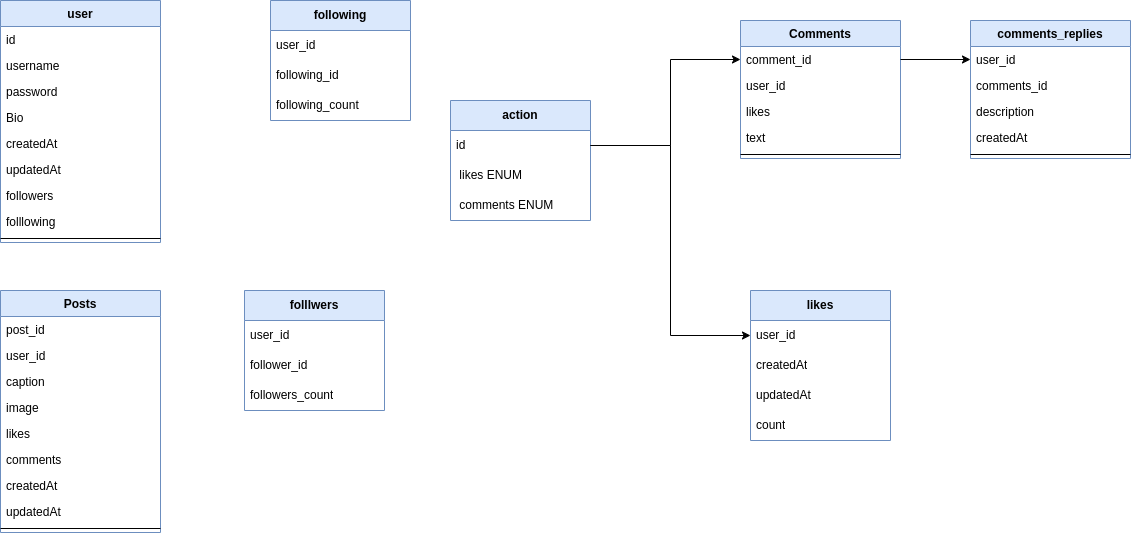

The diagram above was exported from draw.io. Its source (the exported page's mxGraphModel, read from the mxfile embedded in the PNG):
<mxGraphModel dx="1362" dy="807" grid="1" gridSize="10" guides="1" tooltips="1" connect="1" arrows="1" fold="1" page="1" pageScale="1" pageWidth="827" pageHeight="1169" math="0" shadow="0">
  <root>
    <mxCell id="WIyWlLk6GJQsqaUBKTNV-0" />
    <mxCell id="WIyWlLk6GJQsqaUBKTNV-1" parent="WIyWlLk6GJQsqaUBKTNV-0" />
    <mxCell id="zkfFHV4jXpPFQw0GAbJ--0" value="user" style="swimlane;fontStyle=1;align=center;verticalAlign=top;childLayout=stackLayout;horizontal=1;startSize=26;horizontalStack=0;resizeParent=1;resizeLast=0;collapsible=1;marginBottom=0;rounded=0;shadow=0;strokeWidth=1;fillColor=#dae8fc;strokeColor=#6c8ebf;" parent="WIyWlLk6GJQsqaUBKTNV-1" vertex="1">
      <mxGeometry x="30" y="40" width="160" height="242" as="geometry">
        <mxRectangle x="230" y="140" width="160" height="26" as="alternateBounds" />
      </mxGeometry>
    </mxCell>
    <mxCell id="zkfFHV4jXpPFQw0GAbJ--1" value="id" style="text;align=left;verticalAlign=top;spacingLeft=4;spacingRight=4;overflow=hidden;rotatable=0;points=[[0,0.5],[1,0.5]];portConstraint=eastwest;" parent="zkfFHV4jXpPFQw0GAbJ--0" vertex="1">
      <mxGeometry y="26" width="160" height="26" as="geometry" />
    </mxCell>
    <mxCell id="zkfFHV4jXpPFQw0GAbJ--2" value="username" style="text;align=left;verticalAlign=top;spacingLeft=4;spacingRight=4;overflow=hidden;rotatable=0;points=[[0,0.5],[1,0.5]];portConstraint=eastwest;rounded=0;shadow=0;html=0;" parent="zkfFHV4jXpPFQw0GAbJ--0" vertex="1">
      <mxGeometry y="52" width="160" height="26" as="geometry" />
    </mxCell>
    <mxCell id="Tov4SxLJ3DfnqoSzAOH2-42" value="password" style="text;align=left;verticalAlign=top;spacingLeft=4;spacingRight=4;overflow=hidden;rotatable=0;points=[[0,0.5],[1,0.5]];portConstraint=eastwest;rounded=0;shadow=0;html=0;" vertex="1" parent="zkfFHV4jXpPFQw0GAbJ--0">
      <mxGeometry y="78" width="160" height="26" as="geometry" />
    </mxCell>
    <mxCell id="-yi38S_M0W0NubCHhvFi-1" value="Bio" style="text;align=left;verticalAlign=top;spacingLeft=4;spacingRight=4;overflow=hidden;rotatable=0;points=[[0,0.5],[1,0.5]];portConstraint=eastwest;rounded=0;shadow=0;html=0;" parent="zkfFHV4jXpPFQw0GAbJ--0" vertex="1">
      <mxGeometry y="104" width="160" height="26" as="geometry" />
    </mxCell>
    <mxCell id="Tov4SxLJ3DfnqoSzAOH2-4" value="createdAt" style="text;align=left;verticalAlign=top;spacingLeft=4;spacingRight=4;overflow=hidden;rotatable=0;points=[[0,0.5],[1,0.5]];portConstraint=eastwest;rounded=0;shadow=0;html=0;" vertex="1" parent="zkfFHV4jXpPFQw0GAbJ--0">
      <mxGeometry y="130" width="160" height="26" as="geometry" />
    </mxCell>
    <mxCell id="Tov4SxLJ3DfnqoSzAOH2-1" value="updatedAt" style="text;align=left;verticalAlign=top;spacingLeft=4;spacingRight=4;overflow=hidden;rotatable=0;points=[[0,0.5],[1,0.5]];portConstraint=eastwest;rounded=0;shadow=0;html=0;" vertex="1" parent="zkfFHV4jXpPFQw0GAbJ--0">
      <mxGeometry y="156" width="160" height="26" as="geometry" />
    </mxCell>
    <mxCell id="Tov4SxLJ3DfnqoSzAOH2-2" value="followers" style="text;align=left;verticalAlign=top;spacingLeft=4;spacingRight=4;overflow=hidden;rotatable=0;points=[[0,0.5],[1,0.5]];portConstraint=eastwest;rounded=0;shadow=0;html=0;" vertex="1" parent="zkfFHV4jXpPFQw0GAbJ--0">
      <mxGeometry y="182" width="160" height="26" as="geometry" />
    </mxCell>
    <mxCell id="zkfFHV4jXpPFQw0GAbJ--3" value="folllowing" style="text;align=left;verticalAlign=top;spacingLeft=4;spacingRight=4;overflow=hidden;rotatable=0;points=[[0,0.5],[1,0.5]];portConstraint=eastwest;rounded=0;shadow=0;html=0;" parent="zkfFHV4jXpPFQw0GAbJ--0" vertex="1">
      <mxGeometry y="208" width="160" height="26" as="geometry" />
    </mxCell>
    <mxCell id="zkfFHV4jXpPFQw0GAbJ--4" value="" style="line;html=1;strokeWidth=1;align=left;verticalAlign=middle;spacingTop=-1;spacingLeft=3;spacingRight=3;rotatable=0;labelPosition=right;points=[];portConstraint=eastwest;" parent="zkfFHV4jXpPFQw0GAbJ--0" vertex="1">
      <mxGeometry y="234" width="160" height="8" as="geometry" />
    </mxCell>
    <mxCell id="zkfFHV4jXpPFQw0GAbJ--6" value="Posts" style="swimlane;fontStyle=1;align=center;verticalAlign=top;childLayout=stackLayout;horizontal=1;startSize=26;horizontalStack=0;resizeParent=1;resizeLast=0;collapsible=1;marginBottom=0;rounded=0;shadow=0;strokeWidth=1;fillColor=#dae8fc;strokeColor=#6c8ebf;" parent="WIyWlLk6GJQsqaUBKTNV-1" vertex="1">
      <mxGeometry x="30" y="330" width="160" height="242" as="geometry">
        <mxRectangle x="130" y="380" width="160" height="26" as="alternateBounds" />
      </mxGeometry>
    </mxCell>
    <mxCell id="-yi38S_M0W0NubCHhvFi-0" value="post_id" style="text;align=left;verticalAlign=top;spacingLeft=4;spacingRight=4;overflow=hidden;rotatable=0;points=[[0,0.5],[1,0.5]];portConstraint=eastwest;" parent="zkfFHV4jXpPFQw0GAbJ--6" vertex="1">
      <mxGeometry y="26" width="160" height="26" as="geometry" />
    </mxCell>
    <mxCell id="-yi38S_M0W0NubCHhvFi-4" value="user_id" style="text;align=left;verticalAlign=top;spacingLeft=4;spacingRight=4;overflow=hidden;rotatable=0;points=[[0,0.5],[1,0.5]];portConstraint=eastwest;" parent="zkfFHV4jXpPFQw0GAbJ--6" vertex="1">
      <mxGeometry y="52" width="160" height="26" as="geometry" />
    </mxCell>
    <mxCell id="-yi38S_M0W0NubCHhvFi-5" value="caption" style="text;align=left;verticalAlign=top;spacingLeft=4;spacingRight=4;overflow=hidden;rotatable=0;points=[[0,0.5],[1,0.5]];portConstraint=eastwest;" parent="zkfFHV4jXpPFQw0GAbJ--6" vertex="1">
      <mxGeometry y="78" width="160" height="26" as="geometry" />
    </mxCell>
    <mxCell id="-yi38S_M0W0NubCHhvFi-6" value="image" style="text;align=left;verticalAlign=top;spacingLeft=4;spacingRight=4;overflow=hidden;rotatable=0;points=[[0,0.5],[1,0.5]];portConstraint=eastwest;" parent="zkfFHV4jXpPFQw0GAbJ--6" vertex="1">
      <mxGeometry y="104" width="160" height="26" as="geometry" />
    </mxCell>
    <mxCell id="Tov4SxLJ3DfnqoSzAOH2-3" value="likes" style="text;align=left;verticalAlign=top;spacingLeft=4;spacingRight=4;overflow=hidden;rotatable=0;points=[[0,0.5],[1,0.5]];portConstraint=eastwest;" vertex="1" parent="zkfFHV4jXpPFQw0GAbJ--6">
      <mxGeometry y="130" width="160" height="26" as="geometry" />
    </mxCell>
    <mxCell id="Tov4SxLJ3DfnqoSzAOH2-5" value="comments" style="text;align=left;verticalAlign=top;spacingLeft=4;spacingRight=4;overflow=hidden;rotatable=0;points=[[0,0.5],[1,0.5]];portConstraint=eastwest;" vertex="1" parent="zkfFHV4jXpPFQw0GAbJ--6">
      <mxGeometry y="156" width="160" height="26" as="geometry" />
    </mxCell>
    <mxCell id="Tov4SxLJ3DfnqoSzAOH2-6" value="createdAt" style="text;align=left;verticalAlign=top;spacingLeft=4;spacingRight=4;overflow=hidden;rotatable=0;points=[[0,0.5],[1,0.5]];portConstraint=eastwest;" vertex="1" parent="zkfFHV4jXpPFQw0GAbJ--6">
      <mxGeometry y="182" width="160" height="26" as="geometry" />
    </mxCell>
    <mxCell id="zkfFHV4jXpPFQw0GAbJ--7" value="updatedAt" style="text;align=left;verticalAlign=top;spacingLeft=4;spacingRight=4;overflow=hidden;rotatable=0;points=[[0,0.5],[1,0.5]];portConstraint=eastwest;" parent="zkfFHV4jXpPFQw0GAbJ--6" vertex="1">
      <mxGeometry y="208" width="160" height="26" as="geometry" />
    </mxCell>
    <mxCell id="zkfFHV4jXpPFQw0GAbJ--9" value="" style="line;html=1;strokeWidth=1;align=left;verticalAlign=middle;spacingTop=-1;spacingLeft=3;spacingRight=3;rotatable=0;labelPosition=right;points=[];portConstraint=eastwest;" parent="zkfFHV4jXpPFQw0GAbJ--6" vertex="1">
      <mxGeometry y="234" width="160" height="8" as="geometry" />
    </mxCell>
    <mxCell id="zkfFHV4jXpPFQw0GAbJ--17" value="Comments" style="swimlane;fontStyle=1;align=center;verticalAlign=top;childLayout=stackLayout;horizontal=1;startSize=26;horizontalStack=0;resizeParent=1;resizeLast=0;collapsible=1;marginBottom=0;rounded=0;shadow=0;strokeWidth=1;fillColor=#dae8fc;strokeColor=#6c8ebf;" parent="WIyWlLk6GJQsqaUBKTNV-1" vertex="1">
      <mxGeometry x="770" y="60" width="160" height="138" as="geometry">
        <mxRectangle x="550" y="140" width="160" height="26" as="alternateBounds" />
      </mxGeometry>
    </mxCell>
    <mxCell id="zkfFHV4jXpPFQw0GAbJ--18" value="comment_id" style="text;align=left;verticalAlign=top;spacingLeft=4;spacingRight=4;overflow=hidden;rotatable=0;points=[[0,0.5],[1,0.5]];portConstraint=eastwest;" parent="zkfFHV4jXpPFQw0GAbJ--17" vertex="1">
      <mxGeometry y="26" width="160" height="26" as="geometry" />
    </mxCell>
    <mxCell id="zkfFHV4jXpPFQw0GAbJ--19" value="user_id" style="text;align=left;verticalAlign=top;spacingLeft=4;spacingRight=4;overflow=hidden;rotatable=0;points=[[0,0.5],[1,0.5]];portConstraint=eastwest;rounded=0;shadow=0;html=0;" parent="zkfFHV4jXpPFQw0GAbJ--17" vertex="1">
      <mxGeometry y="52" width="160" height="26" as="geometry" />
    </mxCell>
    <mxCell id="Tov4SxLJ3DfnqoSzAOH2-7" value="likes" style="text;align=left;verticalAlign=top;spacingLeft=4;spacingRight=4;overflow=hidden;rotatable=0;points=[[0,0.5],[1,0.5]];portConstraint=eastwest;rounded=0;shadow=0;html=0;" vertex="1" parent="zkfFHV4jXpPFQw0GAbJ--17">
      <mxGeometry y="78" width="160" height="26" as="geometry" />
    </mxCell>
    <mxCell id="zkfFHV4jXpPFQw0GAbJ--20" value="text" style="text;align=left;verticalAlign=top;spacingLeft=4;spacingRight=4;overflow=hidden;rotatable=0;points=[[0,0.5],[1,0.5]];portConstraint=eastwest;rounded=0;shadow=0;html=0;" parent="zkfFHV4jXpPFQw0GAbJ--17" vertex="1">
      <mxGeometry y="104" width="160" height="26" as="geometry" />
    </mxCell>
    <mxCell id="zkfFHV4jXpPFQw0GAbJ--23" value="" style="line;html=1;strokeWidth=1;align=left;verticalAlign=middle;spacingTop=-1;spacingLeft=3;spacingRight=3;rotatable=0;labelPosition=right;points=[];portConstraint=eastwest;" parent="zkfFHV4jXpPFQw0GAbJ--17" vertex="1">
      <mxGeometry y="130" width="160" height="8" as="geometry" />
    </mxCell>
    <mxCell id="-yi38S_M0W0NubCHhvFi-17" value="&lt;b&gt;likes&lt;/b&gt;" style="swimlane;fontStyle=0;childLayout=stackLayout;horizontal=1;startSize=30;horizontalStack=0;resizeParent=1;resizeParentMax=0;resizeLast=0;collapsible=1;marginBottom=0;whiteSpace=wrap;html=1;fillColor=#dae8fc;strokeColor=#6c8ebf;" parent="WIyWlLk6GJQsqaUBKTNV-1" vertex="1">
      <mxGeometry x="780" y="330" width="140" height="150" as="geometry" />
    </mxCell>
    <mxCell id="-yi38S_M0W0NubCHhvFi-18" value="user_id" style="text;strokeColor=none;fillColor=none;align=left;verticalAlign=middle;spacingLeft=4;spacingRight=4;overflow=hidden;points=[[0,0.5],[1,0.5]];portConstraint=eastwest;rotatable=0;whiteSpace=wrap;html=1;" parent="-yi38S_M0W0NubCHhvFi-17" vertex="1">
      <mxGeometry y="30" width="140" height="30" as="geometry" />
    </mxCell>
    <mxCell id="-yi38S_M0W0NubCHhvFi-19" value="createdAt" style="text;strokeColor=none;fillColor=none;align=left;verticalAlign=middle;spacingLeft=4;spacingRight=4;overflow=hidden;points=[[0,0.5],[1,0.5]];portConstraint=eastwest;rotatable=0;whiteSpace=wrap;html=1;" parent="-yi38S_M0W0NubCHhvFi-17" vertex="1">
      <mxGeometry y="60" width="140" height="30" as="geometry" />
    </mxCell>
    <mxCell id="-yi38S_M0W0NubCHhvFi-20" value="updatedAt" style="text;strokeColor=none;fillColor=none;align=left;verticalAlign=middle;spacingLeft=4;spacingRight=4;overflow=hidden;points=[[0,0.5],[1,0.5]];portConstraint=eastwest;rotatable=0;whiteSpace=wrap;html=1;" parent="-yi38S_M0W0NubCHhvFi-17" vertex="1">
      <mxGeometry y="90" width="140" height="30" as="geometry" />
    </mxCell>
    <mxCell id="-yi38S_M0W0NubCHhvFi-22" value="count" style="text;strokeColor=none;fillColor=none;align=left;verticalAlign=middle;spacingLeft=4;spacingRight=4;overflow=hidden;points=[[0,0.5],[1,0.5]];portConstraint=eastwest;rotatable=0;whiteSpace=wrap;html=1;" parent="-yi38S_M0W0NubCHhvFi-17" vertex="1">
      <mxGeometry y="120" width="140" height="30" as="geometry" />
    </mxCell>
    <mxCell id="Tov4SxLJ3DfnqoSzAOH2-17" value="&lt;b&gt;folllwers&lt;/b&gt;" style="swimlane;fontStyle=0;childLayout=stackLayout;horizontal=1;startSize=30;horizontalStack=0;resizeParent=1;resizeParentMax=0;resizeLast=0;collapsible=1;marginBottom=0;whiteSpace=wrap;html=1;fillColor=#dae8fc;strokeColor=#6c8ebf;" vertex="1" parent="WIyWlLk6GJQsqaUBKTNV-1">
      <mxGeometry x="274" y="330" width="140" height="120" as="geometry" />
    </mxCell>
    <mxCell id="Tov4SxLJ3DfnqoSzAOH2-18" value="user_id" style="text;strokeColor=none;fillColor=none;align=left;verticalAlign=middle;spacingLeft=4;spacingRight=4;overflow=hidden;points=[[0,0.5],[1,0.5]];portConstraint=eastwest;rotatable=0;whiteSpace=wrap;html=1;" vertex="1" parent="Tov4SxLJ3DfnqoSzAOH2-17">
      <mxGeometry y="30" width="140" height="30" as="geometry" />
    </mxCell>
    <mxCell id="Tov4SxLJ3DfnqoSzAOH2-19" value="follower_id" style="text;strokeColor=none;fillColor=none;align=left;verticalAlign=middle;spacingLeft=4;spacingRight=4;overflow=hidden;points=[[0,0.5],[1,0.5]];portConstraint=eastwest;rotatable=0;whiteSpace=wrap;html=1;" vertex="1" parent="Tov4SxLJ3DfnqoSzAOH2-17">
      <mxGeometry y="60" width="140" height="30" as="geometry" />
    </mxCell>
    <mxCell id="Tov4SxLJ3DfnqoSzAOH2-20" value="followers_count" style="text;strokeColor=none;fillColor=none;align=left;verticalAlign=middle;spacingLeft=4;spacingRight=4;overflow=hidden;points=[[0,0.5],[1,0.5]];portConstraint=eastwest;rotatable=0;whiteSpace=wrap;html=1;" vertex="1" parent="Tov4SxLJ3DfnqoSzAOH2-17">
      <mxGeometry y="90" width="140" height="30" as="geometry" />
    </mxCell>
    <mxCell id="Tov4SxLJ3DfnqoSzAOH2-22" value="&lt;b&gt;following&lt;/b&gt;" style="swimlane;fontStyle=0;childLayout=stackLayout;horizontal=1;startSize=30;horizontalStack=0;resizeParent=1;resizeParentMax=0;resizeLast=0;collapsible=1;marginBottom=0;whiteSpace=wrap;html=1;fillColor=#dae8fc;strokeColor=#6c8ebf;" vertex="1" parent="WIyWlLk6GJQsqaUBKTNV-1">
      <mxGeometry x="300" y="40" width="140" height="120" as="geometry" />
    </mxCell>
    <mxCell id="Tov4SxLJ3DfnqoSzAOH2-23" value="user_id" style="text;strokeColor=none;fillColor=none;align=left;verticalAlign=middle;spacingLeft=4;spacingRight=4;overflow=hidden;points=[[0,0.5],[1,0.5]];portConstraint=eastwest;rotatable=0;whiteSpace=wrap;html=1;" vertex="1" parent="Tov4SxLJ3DfnqoSzAOH2-22">
      <mxGeometry y="30" width="140" height="30" as="geometry" />
    </mxCell>
    <mxCell id="Tov4SxLJ3DfnqoSzAOH2-24" value="following_id" style="text;strokeColor=none;fillColor=none;align=left;verticalAlign=middle;spacingLeft=4;spacingRight=4;overflow=hidden;points=[[0,0.5],[1,0.5]];portConstraint=eastwest;rotatable=0;whiteSpace=wrap;html=1;" vertex="1" parent="Tov4SxLJ3DfnqoSzAOH2-22">
      <mxGeometry y="60" width="140" height="30" as="geometry" />
    </mxCell>
    <mxCell id="Tov4SxLJ3DfnqoSzAOH2-25" value="following_count" style="text;strokeColor=none;fillColor=none;align=left;verticalAlign=middle;spacingLeft=4;spacingRight=4;overflow=hidden;points=[[0,0.5],[1,0.5]];portConstraint=eastwest;rotatable=0;whiteSpace=wrap;html=1;" vertex="1" parent="Tov4SxLJ3DfnqoSzAOH2-22">
      <mxGeometry y="90" width="140" height="30" as="geometry" />
    </mxCell>
    <mxCell id="Tov4SxLJ3DfnqoSzAOH2-33" value="&lt;b&gt;action&lt;/b&gt;" style="swimlane;fontStyle=0;childLayout=stackLayout;horizontal=1;startSize=30;horizontalStack=0;resizeParent=1;resizeParentMax=0;resizeLast=0;collapsible=1;marginBottom=0;whiteSpace=wrap;html=1;fillColor=#dae8fc;strokeColor=#6c8ebf;" vertex="1" parent="WIyWlLk6GJQsqaUBKTNV-1">
      <mxGeometry x="480" y="140" width="140" height="120" as="geometry" />
    </mxCell>
    <mxCell id="Tov4SxLJ3DfnqoSzAOH2-34" value="id" style="text;strokeColor=none;fillColor=none;align=left;verticalAlign=middle;spacingLeft=4;spacingRight=4;overflow=hidden;points=[[0,0.5],[1,0.5]];portConstraint=eastwest;rotatable=0;whiteSpace=wrap;html=1;" vertex="1" parent="Tov4SxLJ3DfnqoSzAOH2-33">
      <mxGeometry y="30" width="140" height="30" as="geometry" />
    </mxCell>
    <mxCell id="Tov4SxLJ3DfnqoSzAOH2-35" value="&amp;nbsp;likes ENUM" style="text;strokeColor=none;fillColor=none;align=left;verticalAlign=middle;spacingLeft=4;spacingRight=4;overflow=hidden;points=[[0,0.5],[1,0.5]];portConstraint=eastwest;rotatable=0;whiteSpace=wrap;html=1;" vertex="1" parent="Tov4SxLJ3DfnqoSzAOH2-33">
      <mxGeometry y="60" width="140" height="30" as="geometry" />
    </mxCell>
    <mxCell id="Tov4SxLJ3DfnqoSzAOH2-36" value="&amp;nbsp;comments ENUM" style="text;strokeColor=none;fillColor=none;align=left;verticalAlign=middle;spacingLeft=4;spacingRight=4;overflow=hidden;points=[[0,0.5],[1,0.5]];portConstraint=eastwest;rotatable=0;whiteSpace=wrap;html=1;" vertex="1" parent="Tov4SxLJ3DfnqoSzAOH2-33">
      <mxGeometry y="90" width="140" height="30" as="geometry" />
    </mxCell>
    <mxCell id="Tov4SxLJ3DfnqoSzAOH2-44" style="edgeStyle=orthogonalEdgeStyle;rounded=0;orthogonalLoop=1;jettySize=auto;html=1;exitX=1;exitY=0.5;exitDx=0;exitDy=0;" edge="1" parent="WIyWlLk6GJQsqaUBKTNV-1" source="Tov4SxLJ3DfnqoSzAOH2-34" target="zkfFHV4jXpPFQw0GAbJ--18">
      <mxGeometry relative="1" as="geometry">
        <Array as="points">
          <mxPoint x="700" y="185" />
          <mxPoint x="700" y="99" />
        </Array>
      </mxGeometry>
    </mxCell>
    <mxCell id="Tov4SxLJ3DfnqoSzAOH2-45" style="edgeStyle=orthogonalEdgeStyle;rounded=0;orthogonalLoop=1;jettySize=auto;html=1;exitX=1;exitY=0.5;exitDx=0;exitDy=0;entryX=0;entryY=0.5;entryDx=0;entryDy=0;" edge="1" parent="WIyWlLk6GJQsqaUBKTNV-1" source="Tov4SxLJ3DfnqoSzAOH2-34" target="-yi38S_M0W0NubCHhvFi-18">
      <mxGeometry relative="1" as="geometry" />
    </mxCell>
    <mxCell id="Tov4SxLJ3DfnqoSzAOH2-46" value="comments_replies" style="swimlane;fontStyle=1;align=center;verticalAlign=top;childLayout=stackLayout;horizontal=1;startSize=26;horizontalStack=0;resizeParent=1;resizeLast=0;collapsible=1;marginBottom=0;rounded=0;shadow=0;strokeWidth=1;fillColor=#dae8fc;strokeColor=#6c8ebf;" vertex="1" parent="WIyWlLk6GJQsqaUBKTNV-1">
      <mxGeometry x="1000" y="60" width="160" height="138" as="geometry">
        <mxRectangle x="550" y="140" width="160" height="26" as="alternateBounds" />
      </mxGeometry>
    </mxCell>
    <mxCell id="Tov4SxLJ3DfnqoSzAOH2-47" value="user_id" style="text;align=left;verticalAlign=top;spacingLeft=4;spacingRight=4;overflow=hidden;rotatable=0;points=[[0,0.5],[1,0.5]];portConstraint=eastwest;" vertex="1" parent="Tov4SxLJ3DfnqoSzAOH2-46">
      <mxGeometry y="26" width="160" height="26" as="geometry" />
    </mxCell>
    <mxCell id="Tov4SxLJ3DfnqoSzAOH2-48" value="comments_id" style="text;align=left;verticalAlign=top;spacingLeft=4;spacingRight=4;overflow=hidden;rotatable=0;points=[[0,0.5],[1,0.5]];portConstraint=eastwest;rounded=0;shadow=0;html=0;" vertex="1" parent="Tov4SxLJ3DfnqoSzAOH2-46">
      <mxGeometry y="52" width="160" height="26" as="geometry" />
    </mxCell>
    <mxCell id="Tov4SxLJ3DfnqoSzAOH2-49" value="description" style="text;align=left;verticalAlign=top;spacingLeft=4;spacingRight=4;overflow=hidden;rotatable=0;points=[[0,0.5],[1,0.5]];portConstraint=eastwest;rounded=0;shadow=0;html=0;" vertex="1" parent="Tov4SxLJ3DfnqoSzAOH2-46">
      <mxGeometry y="78" width="160" height="26" as="geometry" />
    </mxCell>
    <mxCell id="Tov4SxLJ3DfnqoSzAOH2-50" value="createdAt" style="text;align=left;verticalAlign=top;spacingLeft=4;spacingRight=4;overflow=hidden;rotatable=0;points=[[0,0.5],[1,0.5]];portConstraint=eastwest;rounded=0;shadow=0;html=0;" vertex="1" parent="Tov4SxLJ3DfnqoSzAOH2-46">
      <mxGeometry y="104" width="160" height="26" as="geometry" />
    </mxCell>
    <mxCell id="Tov4SxLJ3DfnqoSzAOH2-51" value="" style="line;html=1;strokeWidth=1;align=left;verticalAlign=middle;spacingTop=-1;spacingLeft=3;spacingRight=3;rotatable=0;labelPosition=right;points=[];portConstraint=eastwest;" vertex="1" parent="Tov4SxLJ3DfnqoSzAOH2-46">
      <mxGeometry y="130" width="160" height="8" as="geometry" />
    </mxCell>
    <mxCell id="Tov4SxLJ3DfnqoSzAOH2-52" style="edgeStyle=orthogonalEdgeStyle;rounded=0;orthogonalLoop=1;jettySize=auto;html=1;exitX=1;exitY=0.5;exitDx=0;exitDy=0;entryX=0;entryY=0.5;entryDx=0;entryDy=0;" edge="1" parent="WIyWlLk6GJQsqaUBKTNV-1" source="zkfFHV4jXpPFQw0GAbJ--18" target="Tov4SxLJ3DfnqoSzAOH2-47">
      <mxGeometry relative="1" as="geometry" />
    </mxCell>
  </root>
</mxGraphModel>